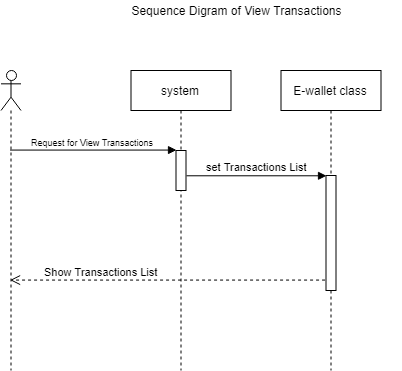

The diagram above was exported from draw.io. Its source (the exported page's mxGraphModel, read from the mxfile embedded in the PNG):
<mxGraphModel dx="1173" dy="909" grid="1" gridSize="10" guides="1" tooltips="1" connect="1" arrows="1" fold="1" page="1" pageScale="1" pageWidth="583" pageHeight="413" math="0" shadow="0">
  <root>
    <mxCell id="0" />
    <mxCell id="1" parent="0" />
    <mxCell id="d6kTpRNvV6pH1OzooUU7-11" value="" style="shape=umlLifeline;participant=umlActor;perimeter=lifelinePerimeter;whiteSpace=wrap;html=1;container=1;collapsible=0;recursiveResize=0;verticalAlign=top;spacingTop=36;labelBackgroundColor=#ffffff;outlineConnect=0;" parent="1" vertex="1">
      <mxGeometry x="91.5" y="80" width="20" height="300" as="geometry" />
    </mxCell>
    <mxCell id="d6kTpRNvV6pH1OzooUU7-12" value="system" style="shape=umlLifeline;perimeter=lifelinePerimeter;whiteSpace=wrap;html=1;container=1;collapsible=0;recursiveResize=0;outlineConnect=0;" parent="1" vertex="1">
      <mxGeometry x="221.5" y="80" width="100" height="300" as="geometry" />
    </mxCell>
    <mxCell id="d6kTpRNvV6pH1OzooUU7-17" value="" style="html=1;points=[];perimeter=orthogonalPerimeter;" parent="d6kTpRNvV6pH1OzooUU7-12" vertex="1">
      <mxGeometry x="45" y="80" width="10" height="40" as="geometry" />
    </mxCell>
    <mxCell id="d6kTpRNvV6pH1OzooUU7-13" value="E-wallet class" style="shape=umlLifeline;perimeter=lifelinePerimeter;whiteSpace=wrap;html=1;container=1;collapsible=0;recursiveResize=0;outlineConnect=0;" parent="1" vertex="1">
      <mxGeometry x="371.5" y="80" width="100" height="300" as="geometry" />
    </mxCell>
    <mxCell id="d6kTpRNvV6pH1OzooUU7-23" value="" style="html=1;points=[];perimeter=orthogonalPerimeter;" parent="d6kTpRNvV6pH1OzooUU7-13" vertex="1">
      <mxGeometry x="45" y="105" width="10" height="115" as="geometry" />
    </mxCell>
    <mxCell id="d6kTpRNvV6pH1OzooUU7-18" value="&lt;font style=&quot;font-size: 9px&quot;&gt;Request for View Transactions&lt;/font&gt;&lt;br&gt;" style="html=1;verticalAlign=bottom;endArrow=block;entryX=0;entryY=0;" parent="1" source="d6kTpRNvV6pH1OzooUU7-11" target="d6kTpRNvV6pH1OzooUU7-17" edge="1">
      <mxGeometry relative="1" as="geometry">
        <mxPoint x="196.5" y="160" as="sourcePoint" />
      </mxGeometry>
    </mxCell>
    <mxCell id="d6kTpRNvV6pH1OzooUU7-24" value="set Transactions List" style="html=1;verticalAlign=bottom;endArrow=block;entryX=0;entryY=0;exitX=1;exitY=0.633;exitDx=0;exitDy=0;exitPerimeter=0;" parent="1" source="d6kTpRNvV6pH1OzooUU7-17" target="d6kTpRNvV6pH1OzooUU7-23" edge="1">
      <mxGeometry relative="1" as="geometry">
        <mxPoint x="277.5" y="185" as="sourcePoint" />
      </mxGeometry>
    </mxCell>
    <mxCell id="d6kTpRNvV6pH1OzooUU7-27" value="Show Transactions List&lt;br&gt;" style="html=1;verticalAlign=bottom;endArrow=open;dashed=1;endSize=8;exitX=-0.133;exitY=0.913;exitDx=0;exitDy=0;exitPerimeter=0;" parent="1" source="d6kTpRNvV6pH1OzooUU7-23" target="d6kTpRNvV6pH1OzooUU7-11" edge="1">
      <mxGeometry x="0.4254" relative="1" as="geometry">
        <mxPoint x="391.5" y="290" as="sourcePoint" />
        <mxPoint x="311.5" y="290" as="targetPoint" />
        <mxPoint as="offset" />
      </mxGeometry>
    </mxCell>
    <mxCell id="d6kTpRNvV6pH1OzooUU7-28" value="Sequence Digram of View Transactions" style="text;html=1;strokeColor=none;fillColor=none;align=center;verticalAlign=middle;whiteSpace=wrap;rounded=0;" parent="1" vertex="1">
      <mxGeometry x="161.5" y="10" width="330" height="20" as="geometry" />
    </mxCell>
  </root>
</mxGraphModel>